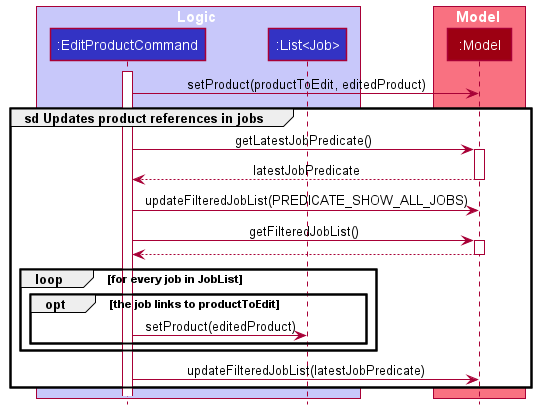

The diagram above was rendered by PlantUML. Its source (embedded in the PNG):
@startuml
!include ../style.puml

box Logic LOGIC_COLOR_T1
participant ":EditProductCommand" as EditProductCommand LOGIC_COLOR
participant ":List<Job>" as JobList LOGIC_COLOR
end box

box Model MODEL_COLOR_T1
participant ":Model" as Model MODEL_COLOR
end box
activate EditProductCommand
EditProductCommand -> Model : setProduct(productToEdit, editedProduct)
group sd Updates product references in jobs


EditProductCommand -> Model : getLatestJobPredicate()
activate Model
Model --> EditProductCommand : latestJobPredicate
deactivate Model

EditProductCommand -> Model : updateFilteredJobList(PREDICATE_SHOW_ALL_JOBS)

' get job list
EditProductCommand -> Model : getFilteredJobList()
activate Model
Model --> EditProductCommand
deactivate Model

loop for every job in JobList
opt the job links to productToEdit
EditProductCommand -> JobList : setProduct(editedProduct)
end
end

EditProductCommand -> Model : updateFilteredJobList(latestJobPredicate)
end
@enduml